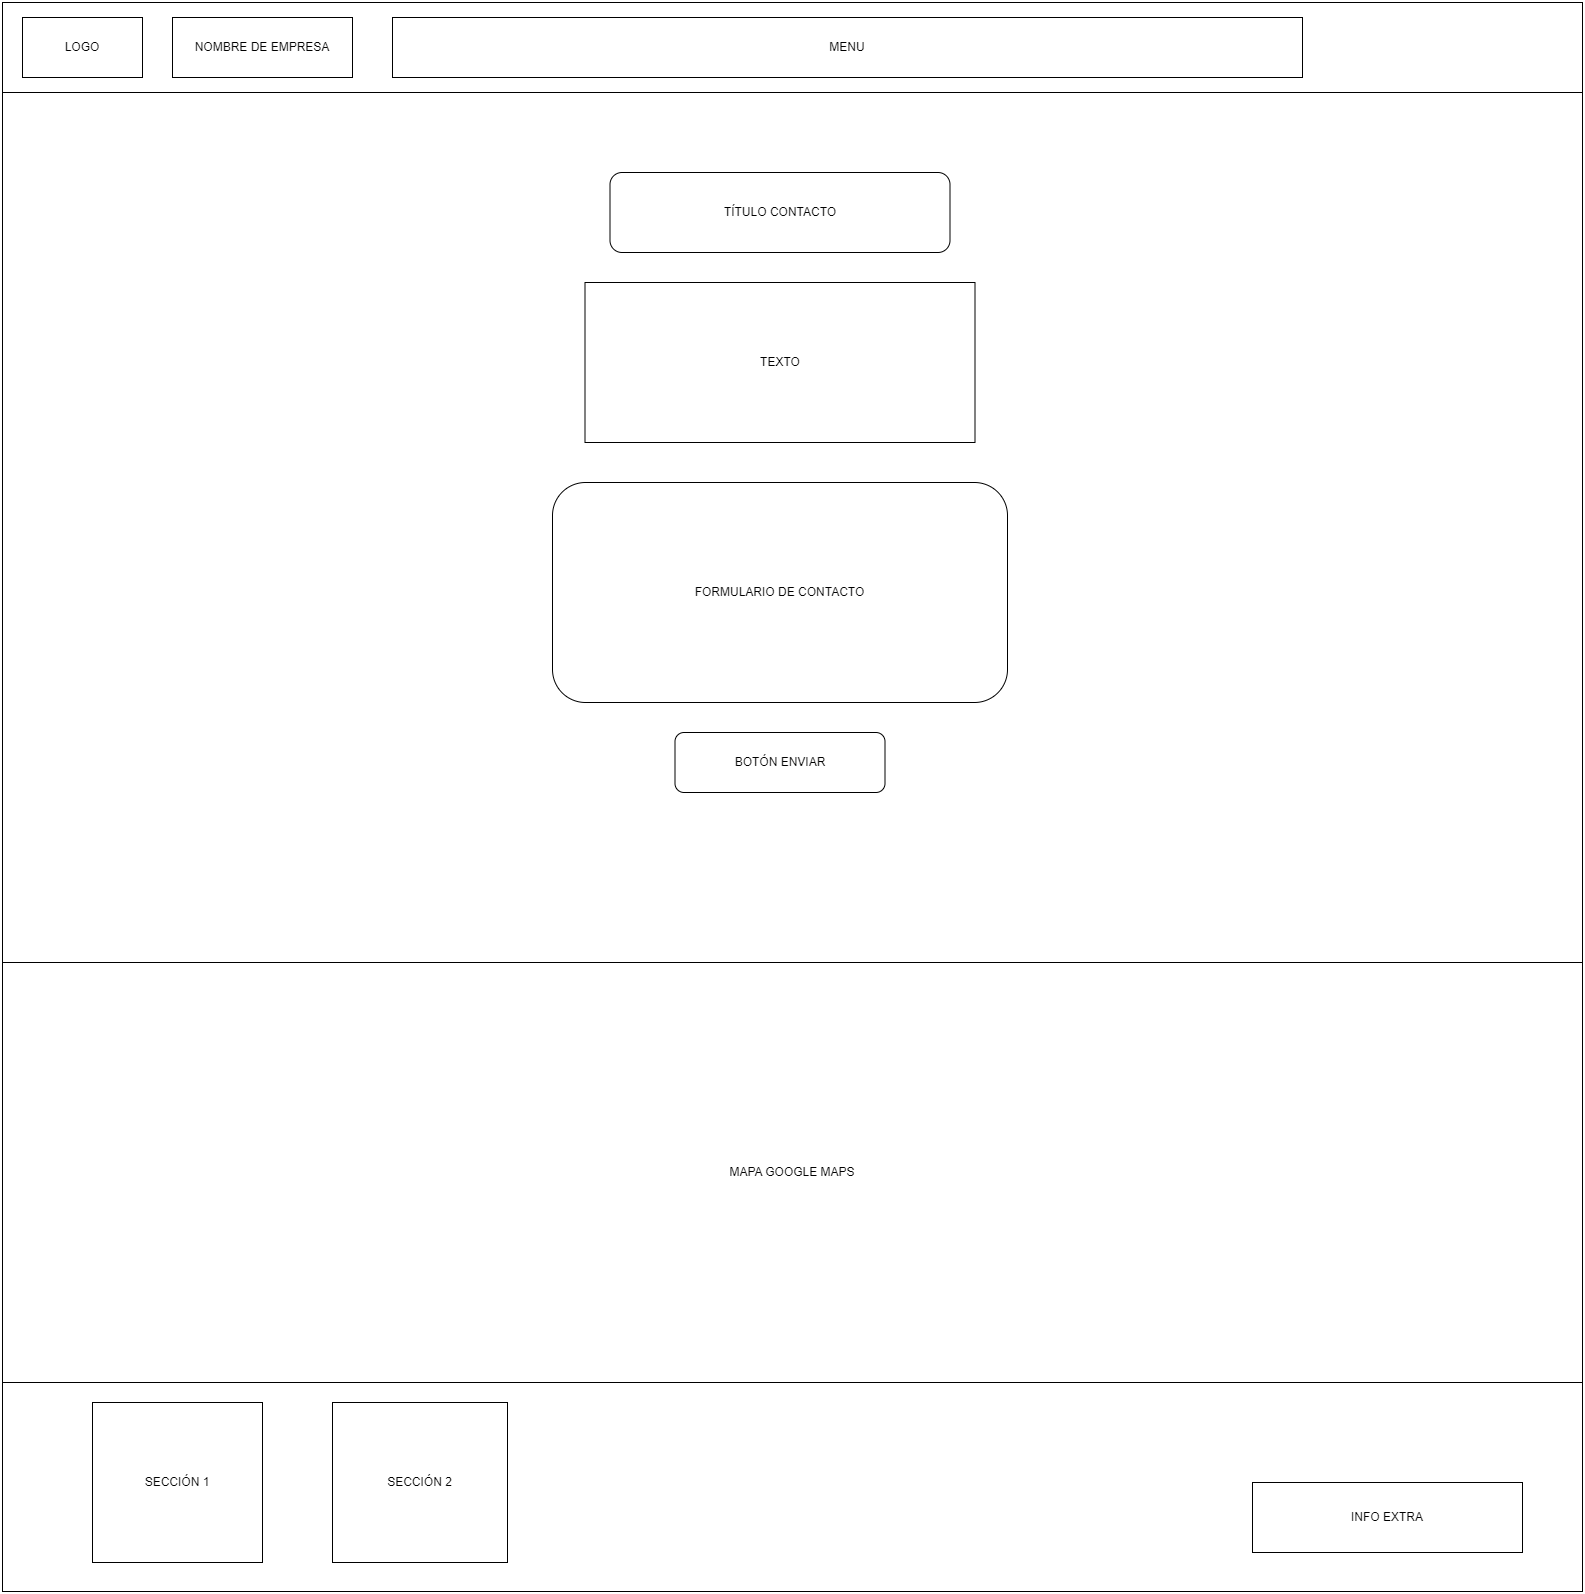

The diagram above was exported from draw.io. Its source (the exported page's mxGraphModel, read from the mxfile embedded in the PNG):
<mxGraphModel dx="2868" dy="1478" grid="1" gridSize="10" guides="1" tooltips="1" connect="1" arrows="1" fold="1" page="1" pageScale="1" pageWidth="660" pageHeight="1169" math="0" shadow="0">
  <root>
    <mxCell id="0" />
    <mxCell id="1" parent="0" />
    <mxCell id="YctQWs-YCnYfzAZLL_IW-1" value="" style="rounded=0;whiteSpace=wrap;html=1;" vertex="1" parent="1">
      <mxGeometry width="1580" height="90" as="geometry" />
    </mxCell>
    <mxCell id="YctQWs-YCnYfzAZLL_IW-2" value="" style="rounded=0;whiteSpace=wrap;html=1;" vertex="1" parent="1">
      <mxGeometry y="90" width="1580" height="870" as="geometry" />
    </mxCell>
    <mxCell id="YctQWs-YCnYfzAZLL_IW-3" value="" style="rounded=0;whiteSpace=wrap;html=1;" vertex="1" parent="1">
      <mxGeometry y="1380" width="1580" height="209" as="geometry" />
    </mxCell>
    <mxCell id="YctQWs-YCnYfzAZLL_IW-4" value="LOGO" style="rounded=0;whiteSpace=wrap;html=1;" vertex="1" parent="1">
      <mxGeometry x="20" y="15" width="120" height="60" as="geometry" />
    </mxCell>
    <mxCell id="YctQWs-YCnYfzAZLL_IW-5" value="MENU" style="rounded=0;whiteSpace=wrap;html=1;" vertex="1" parent="1">
      <mxGeometry x="390" y="15" width="910" height="60" as="geometry" />
    </mxCell>
    <mxCell id="YctQWs-YCnYfzAZLL_IW-9" value="SECCIÓN 1" style="rounded=0;whiteSpace=wrap;html=1;" vertex="1" parent="1">
      <mxGeometry x="90" y="1400" width="170" height="160" as="geometry" />
    </mxCell>
    <mxCell id="YctQWs-YCnYfzAZLL_IW-10" value="SECCIÓN 2" style="rounded=0;whiteSpace=wrap;html=1;" vertex="1" parent="1">
      <mxGeometry x="330" y="1400" width="175" height="160" as="geometry" />
    </mxCell>
    <mxCell id="YctQWs-YCnYfzAZLL_IW-11" value="INFO EXTRA" style="rounded=0;whiteSpace=wrap;html=1;" vertex="1" parent="1">
      <mxGeometry x="1250" y="1480" width="270" height="70" as="geometry" />
    </mxCell>
    <mxCell id="YctQWs-YCnYfzAZLL_IW-12" value="MAPA GOOGLE MAPS" style="rounded=0;whiteSpace=wrap;html=1;" vertex="1" parent="1">
      <mxGeometry y="960" width="1580" height="420" as="geometry" />
    </mxCell>
    <mxCell id="YctQWs-YCnYfzAZLL_IW-17" value="NOMBRE DE EMPRESA" style="rounded=0;whiteSpace=wrap;html=1;" vertex="1" parent="1">
      <mxGeometry x="170" y="15" width="180" height="60" as="geometry" />
    </mxCell>
    <mxCell id="gs8NT0dKE50hJMwr2vhj-1" value="TÍTULO CONTACTO" style="rounded=1;whiteSpace=wrap;html=1;" vertex="1" parent="1">
      <mxGeometry x="607.5" y="170" width="340" height="80" as="geometry" />
    </mxCell>
    <mxCell id="gs8NT0dKE50hJMwr2vhj-2" value="FORMULARIO DE CONTACTO" style="rounded=1;whiteSpace=wrap;html=1;" vertex="1" parent="1">
      <mxGeometry x="550" y="480" width="455" height="220" as="geometry" />
    </mxCell>
    <mxCell id="gs8NT0dKE50hJMwr2vhj-3" value="BOTÓN ENVIAR" style="rounded=1;whiteSpace=wrap;html=1;" vertex="1" parent="1">
      <mxGeometry x="672.5" y="730" width="210" height="60" as="geometry" />
    </mxCell>
    <mxCell id="gs8NT0dKE50hJMwr2vhj-4" value="TEXTO" style="rounded=0;whiteSpace=wrap;html=1;" vertex="1" parent="1">
      <mxGeometry x="582.5" y="280" width="390" height="160" as="geometry" />
    </mxCell>
  </root>
</mxGraphModel>